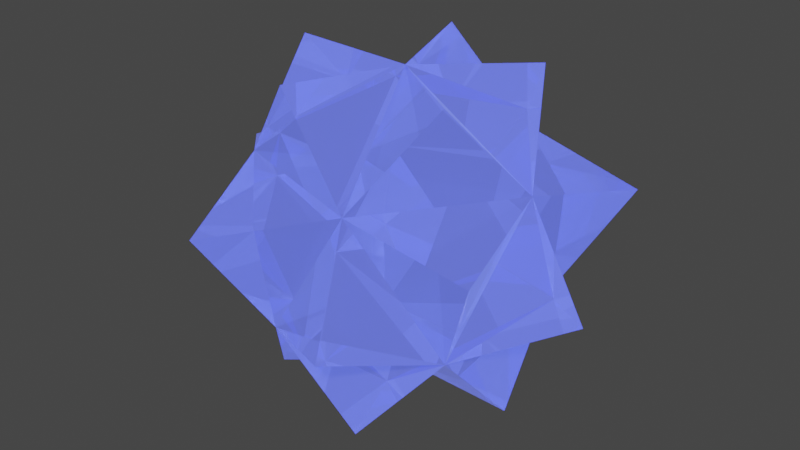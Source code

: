 # Source: Star.blend  (saved by Blender 2.92.15; exported with 4.5.12 LTS)
import bpy
from mathutils import Matrix  # noqa: F401  (used for matrix-valued properties, if any)

bpy.ops.wm.read_factory_settings(use_empty=True)
scene = bpy.context.scene
scene.name = 'Scene'

# ---- collections
col_collection = bpy.data.collections.new('Collection'); scene.collection.children.link(col_collection)

# ---- materials (node trees are filled in below, after node groups)
mat_aquaintfatemat_010 = bpy.data.materials.new('AquaintFateMat.010')
mat_aquaintfatemat_010.use_transparent_shadow = False
mat_intertwinedfate_009 = bpy.data.materials.new('IntertwinedFate.009')
mat_intertwinedfate_009.use_transparent_shadow = False

# ---- material node trees
mat_aquaintfatemat_010.use_nodes = True; mat_aquaintfatemat_010.node_tree.nodes.clear()
_N = mat_aquaintfatemat_010.node_tree.nodes; _L = mat_aquaintfatemat_010.node_tree.links
n0 = _N.new('ShaderNodeBsdfPrincipled'); n0.name = 'Principled BSDF'; n0.location = (10, 300)
n0.distribution = 'GGX'
n0.subsurface_method = 'BURLEY'
n0.inputs[0].default_value = (0.1304, 0.139, 0.8, 1.0)
n0.inputs[2].default_value = 0.0
n0.inputs[3].default_value = 1.45
n0.inputs[18].default_value = 0.7955
n0.inputs[27].default_value = (0.1571, 0.2144, 1.0, 1.0)
n0.inputs[28].default_value = 0.4
n1 = _N.new('ShaderNodeOutputMaterial'); n1.name = 'Material Output'; n1.location = (300, 300)
_L.new(n0.outputs[0], n1.inputs[0])
n1.is_active_output = True
mat_intertwinedfate_009.use_nodes = True; mat_intertwinedfate_009.node_tree.nodes.clear()
_N = mat_intertwinedfate_009.node_tree.nodes; _L = mat_intertwinedfate_009.node_tree.links
n0 = _N.new('ShaderNodeMapping'); n0.name = 'Mapping'; n0.location = (-447, 300)
n1 = _N.new('ShaderNodeTexCoord'); n1.name = 'Texture Coordinate'; n1.location = (-640, 279)
n2 = _N.new('ShaderNodeSeparateXYZ'); n2.name = 'Separate XYZ'; n2.location = (-276, 296)
n3 = _N.new('ShaderNodeBsdfPrincipled'); n3.name = 'Principled BSDF'; n3.location = (245, 294)
n3.distribution = 'GGX'
n3.subsurface_method = 'BURLEY'
n3.inputs[2].default_value = 0.004545
n3.inputs[3].default_value = 1.45
n3.inputs[18].default_value = 0.7955
n3.inputs[28].default_value = 0.4
n4 = _N.new('ShaderNodeOutputMaterial'); n4.name = 'Material Output'; n4.location = (526, 324)
n5 = _N.new('ShaderNodeValToRGB'); n5.name = 'ColorRamp'; n5.location = (-93, 289)
while len(n5.color_ramp.elements) > 1: n5.color_ramp.elements.remove(n5.color_ramp.elements[-1])
n5.color_ramp.elements[0].position = 0.3; n5.color_ramp.elements[0].color = (0.9844, 0.3401, 0.998, 1.0)
_e = n5.color_ramp.elements.new(0.78); _e.color = (0.1344, 0.6715, 1.0, 1.0)
_L.new(n3.outputs[0], n4.inputs[0])
_L.new(n0.outputs[0], n2.inputs[0])
_L.new(n1.outputs[0], n0.inputs[0])
_L.new(n2.outputs[2], n5.inputs[0])
_L.new(n5.outputs[0], n3.inputs[0])
_L.new(n5.outputs[0], n3.inputs[27])
n4.is_active_output = True

# ---- world
world_world = bpy.data.worlds.new('World'); scene.world = world_world
world_world.use_nodes = True; world_world.node_tree.nodes.clear()
_N = world_world.node_tree.nodes; _L = world_world.node_tree.links
n0 = _N.new('ShaderNodeOutputWorld'); n0.name = 'World Output'; n0.location = (300, 300)
n1 = _N.new('ShaderNodeBackground'); n1.name = 'Background'; n1.location = (10, 300)
n1.inputs[0].default_value = (0.05088, 0.05088, 0.05088, 1.0)
_L.new(n1.outputs[0], n0.inputs[0])
n0.is_active_output = True
world_world.color = (0.05088, 0.05088, 0.05088)
world_world.use_sun_shadow = False
world_world.sun_shadow_jitter_overblur = 0.0

# ---- meshes
me_icosphere_010 = bpy.data.meshes.new('Icosphere.010')
me_icosphere_010.from_pydata([(0.0, 0.0, -1.0), (0.7236, -0.5257, -0.4472), (-0.2764, -0.8506, -0.4472), (-0.8944, 0.0, -0.4472), (-0.2764, 0.8506, -0.4472), (0.7236, 0.5257, -0.4472), (0.2764, -0.8506, 0.4472), (-0.7236, -0.5257, 0.4472), (-0.7236, 0.5257, 0.4472), (0.2764, 0.8506, 0.4472), (0.8944, 0.0, 0.4472), (0.0, 0.0, 1.0), (-1.108, 0.8052, -0.2616), (-1.029, -0.7475, -0.2429), (1.108, 0.8052, 0.2616), (0.393, 1.209, -0.2429), (-0.4233, -1.303, 0.2616), (1.272, 0.0, -0.2429), (-1.272, 0.0, 0.2429), (1.029, -0.7475, 0.2429), (-0.8944, 0.0, -0.4472), (-0.393, 1.209, 0.2429), (-0.7236, 0.5257, 0.4472), (0.2764, -0.8506, 0.4472), (0.0, 0.0, -1.0), (-0.2764, -0.8506, -0.4472), (0.7236, -0.5257, -0.4472), (0.2764, 0.8506, 0.4472), (0.0, 0.0, 1.0), (-0.6358, 0.462, -1.029), (-0.6358, -0.462, -1.029), (-0.7859, 0.0, 1.029), (0.393, -1.209, -0.2429), (-0.2429, -0.7475, 1.029), (-0.2429, 0.7475, 1.029), (0.2429, -0.7475, -1.029), (0.6358, -0.462, 1.029), (0.7859, 0.0, -1.029), (0.6358, 0.462, 1.029), (0.2429, 0.7475, -1.029)], [], [(2, 0, 35), (11, 6, 36), (3, 0, 24, 20), (22, 28, 34), (4, 5, 39), (2, 7, 13), (8, 11, 28, 22), (5, 10, 17), (6, 7, 16), (9, 5, 15), (3, 7, 18), (9, 10, 14), (8, 3, 18), (7, 3, 13), (3, 8, 12), (6, 10, 36), (1, 2, 35), (25, 20, 30), (0, 2, 25, 24), (10, 9, 38), (26, 23, 32), (8, 7, 31), (4, 0, 29), (10, 5, 14), (5, 9, 14), (4, 3, 12), (7, 2, 16), (2, 6, 16), (8, 4, 12), (9, 4, 21), (4, 8, 21), (3, 2, 13), (8, 9, 21), (1, 5, 17), (10, 1, 17), (7, 8, 18), (4, 9, 15), (5, 4, 15), (6, 1, 19), (10, 6, 19), (1, 10, 19), (6, 2, 25, 23), (11, 9, 27, 28), (2, 1, 26, 25), (2, 3, 20, 25), (9, 8, 22, 27), (1, 6, 23, 26), (7, 11, 31), (3, 4, 29), (23, 25, 32), (0, 3, 29), (27, 22, 34), (28, 27, 34), (25, 26, 32), (24, 25, 30), (20, 24, 30), (11, 8, 31), (11, 7, 33), (6, 11, 33), (0, 1, 35), (7, 6, 33), (5, 1, 37), (1, 0, 37), (10, 11, 36), (0, 5, 37), (9, 11, 38), (0, 4, 39), (11, 10, 38), (5, 0, 39)])
_uv = me_icosphere_010.uv_layers.new(name='UVMap')
_uv.uv.foreach_set('vector', [0.9091, 0.1575, 0.8182, 0.0, 0.9091, 0.1575, 0.7273, 0.4724, 0.8182, 0.3149, 0.7273, 0.4724, 0.1818, 0.1575, 0.2727, 0.0, 0.2727, 0.0, 0.1818, 0.1575, 0.2727, 0.3149, 0.1818, 0.4724, 0.2727, 0.3149, 0.3636, 0.1575, 0.5455, 0.1575, 0.3636, 0.1575, 0.0, 0.1575, 0.09091, 0.3149, 0.0, 0.1575, 0.2727, 0.3149, 0.1818, 0.4724, 0.1818, 0.4724, 0.2727, 0.3149, 0.5455, 0.1575, 0.6364, 0.3149, 0.5455, 0.1575, 0.8182, 0.3149, 1.0, 0.3149, 0.8182, 0.3149, 0.4545, 0.3149, 0.5455, 0.1575, 0.4545, 0.3149, 0.1818, 0.1575, 0.09091, 0.3149, 0.1818, 0.1575, 0.4545, 0.3149, 0.6364, 0.3149, 0.4545, 0.3149, 0.2727, 0.3149, 0.1818, 0.1575, 0.2727, 0.3149, 0.09091, 0.3149, 0.1818, 0.1575, 0.09091, 0.3149, 0.1818, 0.1575, 0.2727, 0.3149, 0.1818, 0.1575, 0.8182, 0.3149, 0.6364, 0.3149, 0.8182, 0.3149, 0.7273, 0.1575, 0.9091, 0.1575, 0.7273, 0.1575, 0.0, 0.1575, 0.1818, 0.1575, 0.0, 0.1575, 0.8182, 0.0, 0.9091, 0.1575, 0.9091, 0.1575, 0.8182, 0.0, 0.6364, 0.3149, 0.4545, 0.3149, 0.6364, 0.3149, 0.7273, 0.1575, 0.8182, 0.3149, 0.7273, 0.1575, 0.2727, 0.3149, 0.09091, 0.3149, 0.2727, 0.3149, 0.3636, 0.1575, 0.4545, 0.0, 0.3636, 0.1575, 0.6364, 0.3149, 0.5455, 0.1575, 0.6364, 0.3149, 0.5455, 0.1575, 0.4545, 0.3149, 0.5455, 0.1575, 0.3636, 0.1575, 0.1818, 0.1575, 0.3636, 0.1575, 0.09091, 0.3149, 0.0, 0.1575, 0.09091, 0.3149, 0.9091, 0.1575, 0.8182, 0.3149, 0.9091, 0.1575, 0.2727, 0.3149, 0.3636, 0.1575, 0.2727, 0.3149, 0.4545, 0.3149, 0.3636, 0.1575, 0.4545, 0.3149, 0.3636, 0.1575, 0.2727, 0.3149, 0.3636, 0.1575, 0.1818, 0.1575, 0.0, 0.1575, 0.1818, 0.1575, 0.2727, 0.3149, 0.4545, 0.3149, 0.2727, 0.3149, 0.7273, 0.1575, 0.5455, 0.1575, 0.7273, 0.1575, 0.6364, 0.3149, 0.7273, 0.1575, 0.6364, 0.3149, 0.09091, 0.3149, 0.2727, 0.3149, 0.09091, 0.3149, 0.3636, 0.1575, 0.4545, 0.3149, 0.3636, 0.1575, 0.5455, 0.1575, 0.3636, 0.1575, 0.5455, 0.1575, 0.8182, 0.3149, 0.7273, 0.1575, 0.8182, 0.3149, 0.6364, 0.3149, 0.8182, 0.3149, 0.6364, 0.3149, 0.7273, 0.1575, 0.6364, 0.3149, 0.7273, 0.1575, 0.8182, 0.3149, 0.9091, 0.1575, 0.9091, 0.1575, 0.8182, 0.3149, 0.5455, 0.4724, 0.4545, 0.3149, 0.4545, 0.3149, 0.5455, 0.4724, 0.9091, 0.1575, 0.7273, 0.1575, 0.7273, 0.1575, 0.9091, 0.1575, 0.0, 0.1575, 0.1818, 0.1575, 0.1818, 0.1575, 0.0, 0.1575, 0.4545, 0.3149, 0.2727, 0.3149, 0.2727, 0.3149, 0.4545, 0.3149, 0.7273, 0.1575, 0.8182, 0.3149, 0.8182, 0.3149, 0.7273, 0.1575, 1.0, 0.3149, 0.9091, 0.4724, 1.0, 0.3149, 0.1818, 0.1575, 0.3636, 0.1575, 0.1818, 0.1575, 0.8182, 0.3149, 0.9091, 0.1575, 0.8182, 0.3149, 0.2727, 0.0, 0.1818, 0.1575, 0.2727, 0.0, 0.4545, 0.3149, 0.2727, 0.3149, 0.4545, 0.3149, 0.5455, 0.4724, 0.4545, 0.3149, 0.5455, 0.4724, 0.9091, 0.1575, 0.7273, 0.1575, 0.9091, 0.1575, 0.8182, 0.0, 0.9091, 0.1575, 0.8182, 0.0, 0.1818, 0.1575, 0.2727, 0.0, 0.1818, 0.1575, 0.1818, 0.4724, 0.2727, 0.3149, 0.1818, 0.4724, 0.9091, 0.4724, 1.0, 0.3149, 0.9091, 0.4724, 0.8182, 0.3149, 0.7273, 0.4724, 0.8182, 0.3149, 0.6364, 0.0, 0.7273, 0.1575, 0.6364, 0.0, 1.0, 0.3149, 0.8182, 0.3149, 1.0, 0.3149, 0.5455, 0.1575, 0.7273, 0.1575, 0.5455, 0.1575, 0.7273, 0.1575, 0.6364, 0.0, 0.7273, 0.1575, 0.6364, 0.3149, 0.5455, 0.4724, 0.6364, 0.3149, 0.4545, 0.0, 0.5455, 0.1575, 0.4545, 0.0, 0.4545, 0.3149, 0.5455, 0.4724, 0.4545, 0.3149, 0.4545, 0.0, 0.3636, 0.1575, 0.4545, 0.0, 0.5455, 0.4724, 0.6364, 0.3149, 0.5455, 0.4724, 0.5455, 0.1575, 0.4545, 0.0, 0.5455, 0.1575])
me_icosphere_010.materials.append(mat_aquaintfatemat_010)
me_icosphere_010.materials.append(mat_intertwinedfate_009)
me_icosphere_010.use_remesh_fix_poles = True
me_icosphere_010.use_remesh_preserve_attributes = False
me_icosphere_010.use_mirror_vertex_groups = False
me_icosphere_010.update()

# ---- objects
ob_intertwinedfate_009 = bpy.data.objects.new('IntertwinedFate.009', me_icosphere_010)

# ---- transforms, parenting, visibility, modifiers, constraints
ob_intertwinedfate_009.location = (0.0, 0.0, 0.0)
ob_intertwinedfate_009.lineart.crease_threshold = 0.0

# ---- collection membership
col_collection.objects.link(ob_intertwinedfate_009)

# ---- scene / render settings (as saved in the file)
scene.frame_start = 1; scene.frame_end = 250; scene.frame_set(1)
scene.render.engine = 'BLENDER_EEVEE_NEXT'
scene.cycles.use_denoising = False
scene.cycles.samples = 128
scene.cycles.sampling_pattern = 'TABULATED_SOBOL'
scene.cycles.use_adaptive_sampling = False
scene.cycles.use_light_tree = False
scene.view_settings.view_transform = 'Filmic'
bpy.context.view_layer.update()

# ---- added for rendering (the .blend has no active camera and no usable light): camera, sun
cam_auto = bpy.data.cameras.new('AutoCamera')
cam_auto.lens = 50.0
cam_auto.sensor_width = 36.0
cam_auto.clip_end = 1000.0
ob_auto_camera = bpy.data.objects.new('AutoCamera', cam_auto)
scene.collection.objects.link(ob_auto_camera)
ob_auto_camera.location = (3.81633, -4.62631, 3.05307)
ob_auto_camera.rotation_euler = (1.09748, -7.21219e-08, 0.694738)
scene.camera = ob_auto_camera
light_auto_sun = bpy.data.lights.new('AutoSun', 'SUN')
light_auto_sun.energy = 3.0
light_auto_sun.angle = 0.0523599
ob_auto_sun = bpy.data.objects.new('AutoSun', light_auto_sun)
scene.collection.objects.link(ob_auto_sun)
ob_auto_sun.rotation_euler = (0.872665, 0.174533, 0.523599)
bpy.context.view_layer.update()
